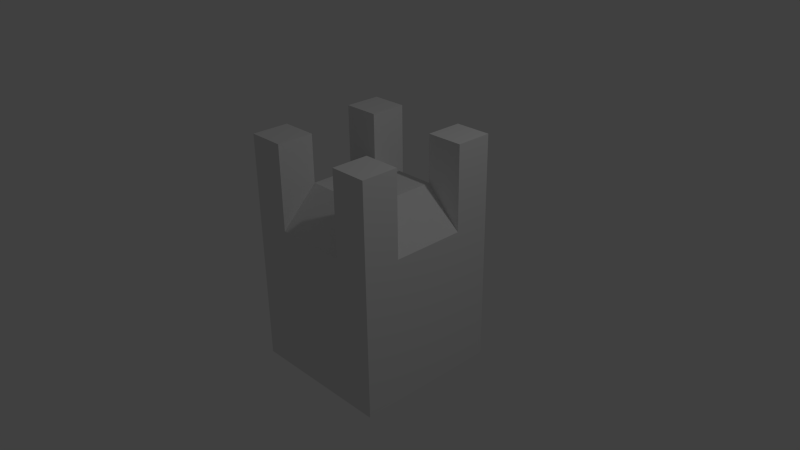 # Source: castle.blend  (saved by Blender 2.75.0; exported with 4.5.12 LTS)
import bpy
from mathutils import Matrix  # noqa: F401  (used for matrix-valued properties, if any)

bpy.ops.wm.read_factory_settings(use_empty=True)
scene = bpy.context.scene
scene.name = 'Scene'

# ---- collections
col_collection_1 = bpy.data.collections.new('Collection 1'); scene.collection.children.link(col_collection_1)

# ---- materials (node trees are filled in below, after node groups)
mat_material = bpy.data.materials.new('Material')
mat_material.alpha_threshold = 0.0
mat_material.use_transparent_shadow = False
mat_material.roughness = 0.5
mat_material.line_color = (0.0, 0.0, 0.0, 1.0)

# ---- material node trees

# ---- world
world_world = bpy.data.worlds.new('World'); scene.world = world_world
world_world.color = (0.05088, 0.05088, 0.05088)
world_world.use_sun_shadow = False
world_world.sun_shadow_jitter_overblur = 0.0
world_world.cycles.sampling_method = 'MANUAL'
world_world.cycles.sample_map_resolution = 256

# ---- cameras
cam_camera = bpy.data.cameras.new('Camera')
cam_camera.clip_end = 100.0
cam_camera.lens = 35.0
cam_camera.sensor_width = 32.0
cam_camera.sensor_height = 18.0
cam_camera.ortho_scale = 7.314
cam_camera.dof.focus_distance = 0.0
cam_camera.dof.aperture_fstop = 128.0

# ---- lights
light_lamp = bpy.data.lights.new('Lamp', 'POINT')
light_lamp.transmission_factor = 0.0
light_lamp.cutoff_distance = 30.0
light_lamp.energy = 100.0
light_lamp.shadow_buffer_clip_start = 1.001
light_lamp.shadow_soft_size = 0.1
light_lamp.shadow_maximum_resolution = 0.006
light_lamp.use_absolute_resolution = True
light_lamp.cycles.use_multiple_importance_sampling = False

# ---- meshes
me_cube = bpy.data.meshes.new('Cube')
me_cube.from_pydata([(1.0, 1.0, -1.501), (1.0, -1.0, -1.501), (-1.003, -0.9983, -1.517), (-1.003, 1.002, -1.517), (1.0, 1.0, 0.4994), (1.0, -1.0, 0.4994), (-1.003, -0.9983, 0.4826), (-1.003, 1.002, 0.4826), (1.0, 0.5, 0.4994), (1.0, -5.364e-07, 0.4994), (1.0, -0.5, 0.4994), (0.5, 1.0, 0.4994), (2.384e-07, 1.0, 0.4994), (-0.5, 1.0, 0.4994), (0.5, -1.0, 0.4994), (-5.364e-07, -1.0, 0.4994), (-0.5, -1.0, 0.4994), (-1.003, -0.4983, 0.4826), (-1.003, 0.001737, 0.4826), (-1.003, 0.5017, 0.4826), (0.5, 0.5, 1.0), (0.5, -4.172e-07, 1.0), (0.5, -0.5, 1.0), (4.47e-08, 0.5, 1.0), (-1.49e-07, -2.086e-07, 1.0), (-3.427e-07, -0.5, 1.0), (-0.5, 0.5, 1.0), (-0.5, 0.0, 1.0), (-0.5, -0.5, 1.0), (1.0, -0.5, 1.644), (1.0, -1.0, 1.644), (-0.5, 1.0, 1.644), (-1.0, 1.0, 1.644), (-0.5, -1.0, 1.644), (-1.0, -1.0, 1.644), (-1.0, 0.5, 1.644), (1.0, 1.0, 1.644), (1.0, 0.5, 1.644), (0.5, 1.0, 1.644), (0.5, -1.0, 1.644), (-1.0, -0.5, 1.644), (0.5, -0.5, 1.644), (0.5, 0.5, 1.644), (-0.5, -0.5, 1.644), (-0.5, 0.5, 1.644)], [], [(0, 1, 2, 3), (19, 26, 44, 35), (0, 4, 8, 9, 10, 5, 1), (1, 5, 14, 15, 16, 6, 2), (2, 6, 17, 18, 19, 7, 3), (4, 0, 3, 7, 13, 12, 11), (4, 11, 38, 36), (22, 25, 15, 14), (25, 28, 16, 15), (20, 8, 37, 42), (8, 20, 21, 9), (9, 21, 22, 10), (11, 12, 23, 20), (20, 23, 24, 21), (21, 24, 25, 22), (12, 13, 26, 23), (23, 26, 27, 24), (24, 27, 28, 25), (17, 6, 34, 40), (26, 19, 18, 27), (27, 18, 17, 28), (43, 40, 34, 33), (29, 41, 39, 30), (36, 38, 42, 37), (31, 32, 35, 44), (5, 10, 29, 30), (10, 22, 41, 29), (13, 7, 32, 31), (22, 14, 39, 41), (16, 28, 43, 33), (28, 17, 40, 43), (6, 16, 33, 34), (11, 20, 42, 38), (14, 5, 30, 39), (26, 13, 31, 44), (7, 19, 35, 32), (8, 4, 36, 37)])
me_cube.materials.append(mat_material)
me_cube.use_remesh_preserve_volume = False
me_cube.use_remesh_preserve_attributes = False
me_cube.use_mirror_vertex_groups = False
me_cube.update()

# ---- objects
ob_cube = bpy.data.objects.new('Cube', me_cube)
ob_lamp = bpy.data.objects.new('Lamp', light_lamp)
ob_camera = bpy.data.objects.new('Camera', cam_camera)

# ---- transforms, parenting, visibility, modifiers, constraints
ob_cube.location = (0.0, 0.0, 0.0)
ob_cube.lock_rotations_4d = False
ob_cube.empty_display_type = 'ARROWS'
ob_cube.lineart.crease_threshold = 0.0
ob_lamp.location = (4.076, 1.005, 5.904)
ob_lamp.rotation_euler = (0.6503, 0.05522, 1.866)
ob_lamp.lock_rotations_4d = False
ob_lamp.empty_display_type = 'ARROWS'
ob_lamp.color = (0.0, 0.0, 0.0, 0.0)
ob_lamp.lineart.crease_threshold = 0.0
ob_camera.location = (7.481, -6.508, 5.344)
ob_camera.rotation_euler = (1.109, 0.01082, 0.8149)
ob_camera.lock_rotations_4d = False
ob_camera.empty_display_type = 'ARROWS'
ob_camera.color = (0.0, 0.0, 0.0, 0.0)
ob_camera.display_type = 'WIRE'
ob_camera.lineart.crease_threshold = 0.0

# ---- collection membership
col_collection_1.objects.link(ob_cube)
col_collection_1.objects.link(ob_lamp)
col_collection_1.objects.link(ob_camera)

# ---- scene / render settings (as saved in the file)
scene.camera = ob_camera
scene.frame_start = 1; scene.frame_end = 250; scene.frame_set(1)
scene.render.engine = 'BLENDER_EEVEE_NEXT'
scene.render.resolution_percentage = 50
scene.render.dither_intensity = 0.0
scene.cycles.use_denoising = False
scene.cycles.samples = 10
scene.cycles.sampling_pattern = 'TABULATED_SOBOL'
scene.cycles.light_sampling_threshold = 0.0
scene.cycles.use_adaptive_sampling = False
scene.cycles.use_light_tree = False
scene.cycles.blur_glossy = 0.0
scene.cycles.pixel_filter_type = 'GAUSSIAN'
scene.cycles.sample_clamp_indirect = 0.0
scene.view_settings.view_transform = 'Standard'
bpy.context.view_layer.update()
